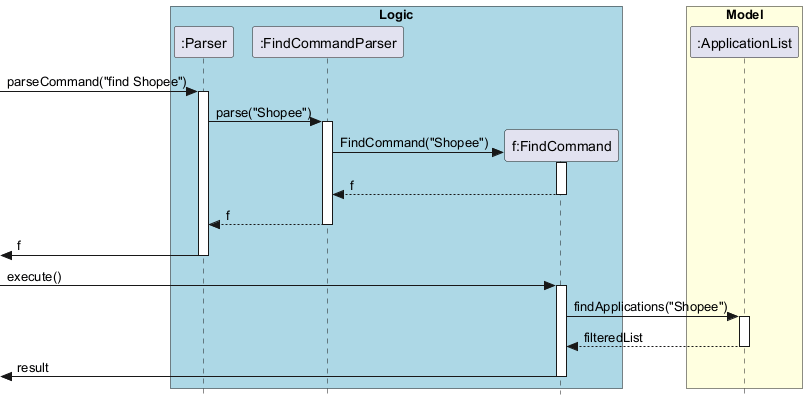

The diagram above was rendered by PlantUML. Its source (embedded in the PNG):
@startuml
skinparam Style strictuml
box "Logic" #LightBlue
participant ":Parser" as Parser
participant ":FindCommandParser" as FindCommandParser
participant "f:FindCommand" as FindCommand
end box

box "Model" #LightYellow
participant ":ApplicationList" as ApplicationList
end box

[-> Parser : parseCommand("find Shopee")
activate Parser

Parser -> FindCommandParser : parse("Shopee")
activate FindCommandParser

create FindCommand
FindCommandParser -> FindCommand : FindCommand("Shopee")
activate FindCommand
FindCommand --> FindCommandParser : f
deactivate FindCommand

FindCommandParser --> Parser : f
deactivate FindCommandParser

[<- Parser : f
deactivate Parser

[-> FindCommand : execute()
activate FindCommand

FindCommand -> ApplicationList : findApplications("Shopee")
activate ApplicationList
ApplicationList --> FindCommand : filteredList
deactivate ApplicationList

[<- FindCommand : result
deactivate FindCommand
@enduml